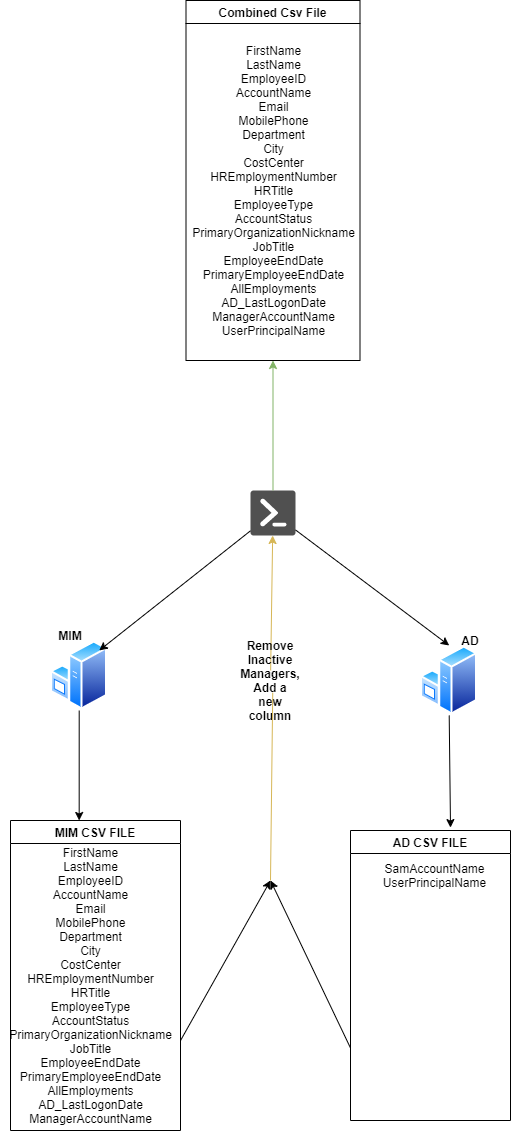

The diagram above was exported from draw.io. Its source (the exported page's mxGraphModel, read from the mxfile embedded in the PNG):
<mxGraphModel dx="582" dy="2771" grid="1" gridSize="10" guides="1" tooltips="1" connect="1" arrows="1" fold="1" page="1" pageScale="1" pageWidth="827" pageHeight="1169" math="0" shadow="0">
  <root>
    <mxCell id="0" />
    <mxCell id="1" parent="0" />
    <mxCell id="tUq8OZ4mUG_3cnu_Vs9A-4" value="" style="pointerEvents=1;shadow=0;dashed=0;html=1;strokeColor=none;fillColor=#505050;labelPosition=center;verticalLabelPosition=bottom;verticalAlign=top;outlineConnect=0;align=center;shape=mxgraph.office.concepts.powershell;" vertex="1" parent="1">
      <mxGeometry x="260" y="300" width="45" height="45" as="geometry" />
    </mxCell>
    <mxCell id="tUq8OZ4mUG_3cnu_Vs9A-9" value="" style="aspect=fixed;perimeter=ellipsePerimeter;html=1;align=center;shadow=0;dashed=0;spacingTop=3;image;image=img/lib/active_directory/windows_server.svg;" vertex="1" parent="1">
      <mxGeometry x="60" y="450" width="57.4" height="70" as="geometry" />
    </mxCell>
    <mxCell id="tUq8OZ4mUG_3cnu_Vs9A-11" value="" style="endArrow=classic;html=1;entryX=1;entryY=0;entryDx=0;entryDy=0;" edge="1" parent="1" source="tUq8OZ4mUG_3cnu_Vs9A-4" target="tUq8OZ4mUG_3cnu_Vs9A-9">
      <mxGeometry width="50" height="50" relative="1" as="geometry">
        <mxPoint x="160" y="390" as="sourcePoint" />
        <mxPoint x="140" y="440" as="targetPoint" />
      </mxGeometry>
    </mxCell>
    <mxCell id="tUq8OZ4mUG_3cnu_Vs9A-12" value="" style="endArrow=classic;html=1;entryX=0.5;entryY=0;entryDx=0;entryDy=0;" edge="1" parent="1" source="tUq8OZ4mUG_3cnu_Vs9A-4" target="tUq8OZ4mUG_3cnu_Vs9A-34">
      <mxGeometry width="50" height="50" relative="1" as="geometry">
        <mxPoint x="280" y="840" as="sourcePoint" />
        <mxPoint x="390" y="420" as="targetPoint" />
      </mxGeometry>
    </mxCell>
    <mxCell id="tUq8OZ4mUG_3cnu_Vs9A-13" value="MIM CSV FILE" style="swimlane;" vertex="1" parent="1">
      <mxGeometry x="20" y="630" width="170" height="310" as="geometry" />
    </mxCell>
    <mxCell id="tUq8OZ4mUG_3cnu_Vs9A-15" value="&lt;div&gt;FirstName&lt;/div&gt;&lt;div&gt;LastName&lt;/div&gt;&lt;div&gt;EmployeeID&lt;/div&gt;&lt;div&gt;AccountName&lt;/div&gt;&lt;div&gt;Email&lt;/div&gt;&lt;div&gt;MobilePhone&lt;/div&gt;&lt;div&gt;Department&lt;/div&gt;&lt;div&gt;City&lt;/div&gt;&lt;div&gt;CostCenter&lt;/div&gt;&lt;div&gt;HREmploymentNumber&lt;/div&gt;&lt;div&gt;HRTitle&lt;/div&gt;&lt;div&gt;EmployeeType&lt;/div&gt;&lt;div&gt;AccountStatus&lt;/div&gt;&lt;div&gt;PrimaryOrganizationNickname&lt;/div&gt;&lt;div&gt;JobTitle&lt;/div&gt;&lt;div&gt;EmployeeEndDate&lt;/div&gt;&lt;div&gt;PrimaryEmployeeEndDate&lt;/div&gt;&lt;div&gt;AllEmployments&lt;/div&gt;&lt;div&gt;AD_LastLogonDate&lt;/div&gt;&lt;div&gt;ManagerAccountName&lt;/div&gt;" style="text;html=1;align=center;verticalAlign=middle;resizable=0;points=[];autosize=1;strokeColor=none;" vertex="1" parent="tUq8OZ4mUG_3cnu_Vs9A-13">
      <mxGeometry x="-10" y="20" width="180" height="290" as="geometry" />
    </mxCell>
    <mxCell id="tUq8OZ4mUG_3cnu_Vs9A-14" value="AD CSV FILE" style="swimlane;" vertex="1" parent="1">
      <mxGeometry x="360" y="640" width="160" height="290" as="geometry" />
    </mxCell>
    <mxCell id="tUq8OZ4mUG_3cnu_Vs9A-16" value="&lt;div&gt;SamAccountName&lt;/div&gt;&lt;div&gt;UserPrincipalName&lt;/div&gt;" style="text;html=1;align=center;verticalAlign=middle;resizable=0;points=[];autosize=1;strokeColor=none;" vertex="1" parent="tUq8OZ4mUG_3cnu_Vs9A-14">
      <mxGeometry x="24" y="30" width="120" height="30" as="geometry" />
    </mxCell>
    <mxCell id="tUq8OZ4mUG_3cnu_Vs9A-18" value="" style="endArrow=classic;html=1;fillColor=#fff2cc;strokeColor=#d6b656;startArrow=none;" edge="1" parent="1" source="tUq8OZ4mUG_3cnu_Vs9A-22" target="tUq8OZ4mUG_3cnu_Vs9A-4">
      <mxGeometry width="50" height="50" relative="1" as="geometry">
        <mxPoint x="280" y="690" as="sourcePoint" />
        <mxPoint x="285" y="370" as="targetPoint" />
      </mxGeometry>
    </mxCell>
    <mxCell id="tUq8OZ4mUG_3cnu_Vs9A-22" value="&lt;b&gt;Remove Inactive Managers, Add a new column&lt;/b&gt;" style="text;html=1;strokeColor=none;fillColor=none;align=center;verticalAlign=middle;whiteSpace=wrap;rounded=0;" vertex="1" parent="1">
      <mxGeometry x="260" y="480" width="40" height="20" as="geometry" />
    </mxCell>
    <mxCell id="tUq8OZ4mUG_3cnu_Vs9A-23" value="" style="endArrow=none;html=1;entryX=0.556;entryY=1.111;entryDx=0;entryDy=0;entryPerimeter=0;fillColor=#fff2cc;strokeColor=#d6b656;" edge="1" parent="1" target="tUq8OZ4mUG_3cnu_Vs9A-22">
      <mxGeometry width="50" height="50" relative="1" as="geometry">
        <mxPoint x="280" y="690" as="sourcePoint" />
        <mxPoint x="285.02" y="349.9949999999999" as="targetPoint" />
      </mxGeometry>
    </mxCell>
    <mxCell id="tUq8OZ4mUG_3cnu_Vs9A-24" value="" style="endArrow=classic;html=1;fillColor=#d5e8d4;strokeColor=#82b366;entryX=0.5;entryY=1;entryDx=0;entryDy=0;" edge="1" parent="1" source="tUq8OZ4mUG_3cnu_Vs9A-4" target="tUq8OZ4mUG_3cnu_Vs9A-25">
      <mxGeometry width="50" height="50" relative="1" as="geometry">
        <mxPoint x="280" y="290" as="sourcePoint" />
        <mxPoint x="280" y="210" as="targetPoint" />
      </mxGeometry>
    </mxCell>
    <mxCell id="tUq8OZ4mUG_3cnu_Vs9A-25" value="Combined Csv File" style="swimlane;" vertex="1" parent="1">
      <mxGeometry x="195.5" y="-190" width="174" height="360" as="geometry" />
    </mxCell>
    <mxCell id="tUq8OZ4mUG_3cnu_Vs9A-26" value="&lt;div&gt;&lt;div&gt;FirstName&lt;/div&gt;&lt;div&gt;LastName&lt;/div&gt;&lt;div&gt;EmployeeID&lt;/div&gt;&lt;div&gt;AccountName&lt;/div&gt;&lt;div&gt;Email&lt;/div&gt;&lt;div&gt;MobilePhone&lt;/div&gt;&lt;div&gt;Department&lt;/div&gt;&lt;div&gt;City&lt;/div&gt;&lt;div&gt;CostCenter&lt;/div&gt;&lt;div&gt;HREmploymentNumber&lt;/div&gt;&lt;div&gt;HRTitle&lt;/div&gt;&lt;div&gt;EmployeeType&lt;/div&gt;&lt;div&gt;AccountStatus&lt;/div&gt;&lt;div&gt;PrimaryOrganizationNickname&lt;/div&gt;&lt;div&gt;JobTitle&lt;/div&gt;&lt;div&gt;EmployeeEndDate&lt;/div&gt;&lt;div&gt;PrimaryEmployeeEndDate&lt;/div&gt;&lt;div&gt;AllEmployments&lt;/div&gt;&lt;div&gt;AD_LastLogonDate&lt;/div&gt;&lt;div&gt;ManagerAccountName&lt;/div&gt;&lt;/div&gt;&lt;div&gt;UserPrincipalName&lt;/div&gt;" style="text;html=1;align=center;verticalAlign=middle;resizable=0;points=[];autosize=1;strokeColor=none;" vertex="1" parent="tUq8OZ4mUG_3cnu_Vs9A-25">
      <mxGeometry x="-3" y="40" width="180" height="300" as="geometry" />
    </mxCell>
    <mxCell id="tUq8OZ4mUG_3cnu_Vs9A-28" value="" style="endArrow=classic;html=1;exitX=1;exitY=0.69;exitDx=0;exitDy=0;exitPerimeter=0;" edge="1" parent="1" source="tUq8OZ4mUG_3cnu_Vs9A-15">
      <mxGeometry width="50" height="50" relative="1" as="geometry">
        <mxPoint x="260" y="530" as="sourcePoint" />
        <mxPoint x="280" y="690" as="targetPoint" />
      </mxGeometry>
    </mxCell>
    <mxCell id="tUq8OZ4mUG_3cnu_Vs9A-29" value="" style="endArrow=classic;html=1;exitX=0;exitY=0.75;exitDx=0;exitDy=0;" edge="1" parent="1" source="tUq8OZ4mUG_3cnu_Vs9A-14">
      <mxGeometry width="50" height="50" relative="1" as="geometry">
        <mxPoint x="260" y="530" as="sourcePoint" />
        <mxPoint x="280" y="690" as="targetPoint" />
      </mxGeometry>
    </mxCell>
    <mxCell id="tUq8OZ4mUG_3cnu_Vs9A-30" value="" style="endArrow=classic;html=1;exitX=0.5;exitY=1;exitDx=0;exitDy=0;entryX=0.404;entryY=0;entryDx=0;entryDy=0;entryPerimeter=0;" edge="1" parent="1" source="tUq8OZ4mUG_3cnu_Vs9A-9" target="tUq8OZ4mUG_3cnu_Vs9A-13">
      <mxGeometry width="50" height="50" relative="1" as="geometry">
        <mxPoint x="260" y="530" as="sourcePoint" />
        <mxPoint x="310" y="480" as="targetPoint" />
      </mxGeometry>
    </mxCell>
    <mxCell id="tUq8OZ4mUG_3cnu_Vs9A-34" value="" style="aspect=fixed;perimeter=ellipsePerimeter;html=1;align=center;shadow=0;dashed=0;spacingTop=3;image;image=img/lib/active_directory/windows_server.svg;" vertex="1" parent="1">
      <mxGeometry x="430" y="455" width="57.4" height="70" as="geometry" />
    </mxCell>
    <mxCell id="tUq8OZ4mUG_3cnu_Vs9A-35" value="" style="endArrow=classic;html=1;exitX=0.5;exitY=1;exitDx=0;exitDy=0;entryX=0.625;entryY=-0.01;entryDx=0;entryDy=0;entryPerimeter=0;" edge="1" parent="1" source="tUq8OZ4mUG_3cnu_Vs9A-34" target="tUq8OZ4mUG_3cnu_Vs9A-14">
      <mxGeometry width="50" height="50" relative="1" as="geometry">
        <mxPoint x="350" y="580" as="sourcePoint" />
        <mxPoint x="430" y="600" as="targetPoint" />
      </mxGeometry>
    </mxCell>
    <mxCell id="tUq8OZ4mUG_3cnu_Vs9A-37" value="AD" style="text;html=1;strokeColor=none;fillColor=none;align=center;verticalAlign=middle;whiteSpace=wrap;rounded=0;fontStyle=1" vertex="1" parent="1">
      <mxGeometry x="460" y="440" width="40" height="20" as="geometry" />
    </mxCell>
    <mxCell id="tUq8OZ4mUG_3cnu_Vs9A-38" value="MIM" style="text;html=1;strokeColor=none;fillColor=none;align=center;verticalAlign=middle;whiteSpace=wrap;rounded=0;fontStyle=1" vertex="1" parent="1">
      <mxGeometry x="60" y="435" width="40" height="20" as="geometry" />
    </mxCell>
  </root>
</mxGraphModel>